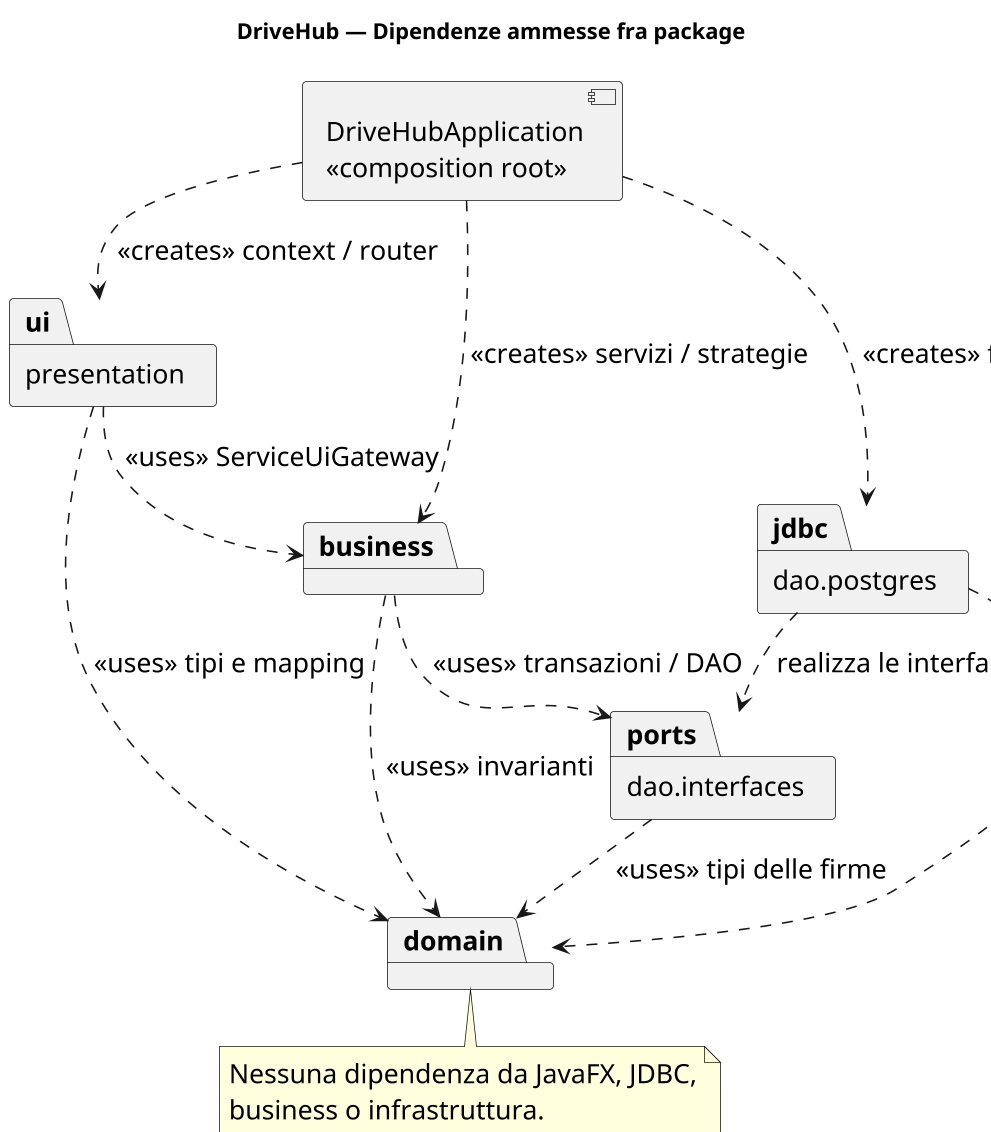

The diagram above was rendered by PlantUML. Its source (embedded in the PNG):
@startuml
!pragma layout smetana
skinparam shadowing false
skinparam defaultFontName SansSerif
skinparam defaultFontSize 17
skinparam classAttributeIconSize 0
skinparam dpi 150
title DriveHub — Dipendenze ammesse fra package
skinparam packageStyle rectangle
package "presentation" as ui
package "business" as business
package "domain" as domain
package "dao.interfaces" as ports
package "dao.postgres" as jdbc
component "DriveHubApplication\n«composition root»" as app
ui ..> business : «uses» ServiceUiGateway
ui ..> domain : «uses» tipi e mapping
business ..> domain : «uses» invarianti
business ..> ports : «uses» transazioni / DAO
ports ..> domain : «uses» tipi delle firme
jdbc ..> ports : realizza le interfacce
jdbc ..> domain : «creates» reidratazione
app ..> ui : «creates» context / router
app ..> business : «creates» servizi / strategie
app ..> jdbc : «creates» factory / bootstrap
note bottom of domain
  Nessuna dipendenza da JavaFX, JDBC,
  business o infrastruttura.
end note
@enduml